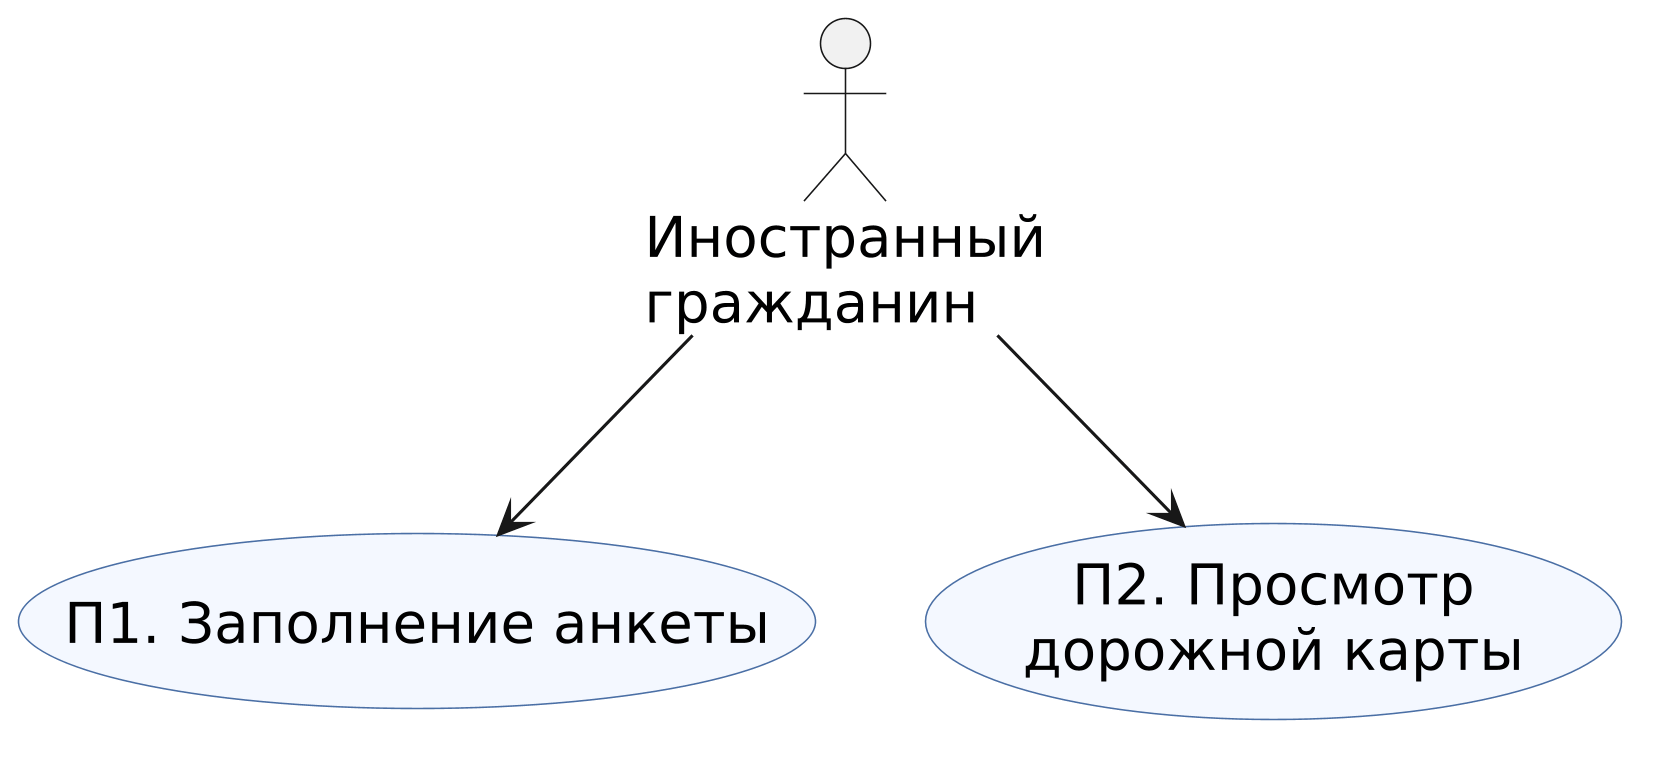

The diagram above was rendered by PlantUML. Its source (embedded in the PNG):
@startuml usecase-diagram
skinparamlocked dpi 300
' Лаб. 1: диаграмма прецедентов. Один актор, два прецедента.
' Границу системы не рисуем: прецедентов вне системы нет.
skinparam defaultFontName "DejaVu Sans"
skinparam shadowing false
skinparam defaultFontSize 18
skinparam usecase {
  BackgroundColor #F4F8FF
  BorderColor #4A6FA5
}

actor "Иностранный\nгражданин" as IG

usecase "П1. Заполнение анкеты" as P1
usecase "П2. Просмотр\nдорожной карты" as P2

IG --> P1
IG --> P2
@enduml